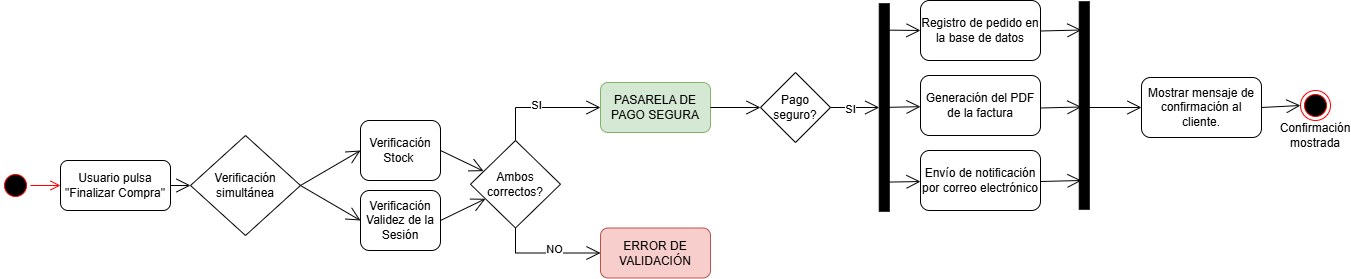

The diagram above was exported from draw.io. Its source (the exported page's mxGraphModel, read from the mxfile embedded in the PNG):
<mxGraphModel dx="1414" dy="777" grid="1" gridSize="10" guides="1" tooltips="1" connect="1" arrows="1" fold="1" page="1" pageScale="1" pageWidth="827" pageHeight="583" math="0" shadow="0">
  <root>
    <mxCell id="0" />
    <mxCell id="1" parent="0" />
    <mxCell id="aS9G7H4qgqw1B6vX4N41-3" parent="1" style="ellipse;html=1;shape=startState;fillColor=#000000;strokeColor=#ff0000;" value="" vertex="1">
      <mxGeometry height="30" width="30" x="40" y="330" as="geometry" />
    </mxCell>
    <mxCell id="aS9G7H4qgqw1B6vX4N41-4" edge="1" parent="1" source="aS9G7H4qgqw1B6vX4N41-3" style="edgeStyle=orthogonalEdgeStyle;html=1;verticalAlign=bottom;endArrow=open;endSize=8;strokeColor=#ff0000;rounded=0;" target="aS9G7H4qgqw1B6vX4N41-5" value="">
      <mxGeometry relative="1" as="geometry">
        <mxPoint x="120" y="345" as="targetPoint" />
      </mxGeometry>
    </mxCell>
    <mxCell id="aS9G7H4qgqw1B6vX4N41-5" parent="1" style="rounded=1;whiteSpace=wrap;html=1;" value="Usuario pulsa &quot;Finalizar Compra&quot;" vertex="1">
      <mxGeometry height="50" width="110" x="100" y="320" as="geometry" />
    </mxCell>
    <mxCell id="aS9G7H4qgqw1B6vX4N41-6" parent="1" style="rhombus;whiteSpace=wrap;html=1;" value="Verificación simultánea" vertex="1">
      <mxGeometry height="100" width="110" x="230" y="295" as="geometry" />
    </mxCell>
    <mxCell id="aS9G7H4qgqw1B6vX4N41-10" parent="1" style="rounded=1;whiteSpace=wrap;html=1;" value="Verificación Stock&amp;nbsp;" vertex="1">
      <mxGeometry height="60" width="80" x="400" y="280" as="geometry" />
    </mxCell>
    <mxCell id="aS9G7H4qgqw1B6vX4N41-11" parent="1" style="rounded=1;whiteSpace=wrap;html=1;" value="Verificación Validez de la Sesión" vertex="1">
      <mxGeometry height="60" width="80" x="400" y="350" as="geometry" />
    </mxCell>
    <mxCell id="aS9G7H4qgqw1B6vX4N41-17" edge="1" parent="1" source="aS9G7H4qgqw1B6vX4N41-5" style="endArrow=open;endFill=1;endSize=12;html=1;rounded=0;" target="aS9G7H4qgqw1B6vX4N41-6" value="">
      <mxGeometry relative="1" width="160" as="geometry">
        <mxPoint x="250" y="380" as="sourcePoint" />
        <mxPoint x="410" y="380" as="targetPoint" />
      </mxGeometry>
    </mxCell>
    <mxCell id="aS9G7H4qgqw1B6vX4N41-18" edge="1" parent="1" source="aS9G7H4qgqw1B6vX4N41-6" style="endArrow=open;endFill=1;endSize=12;html=1;rounded=0;exitX=1;exitY=0.5;exitDx=0;exitDy=0;entryX=0;entryY=0.5;entryDx=0;entryDy=0;" target="aS9G7H4qgqw1B6vX4N41-10" value="">
      <mxGeometry relative="1" width="160" as="geometry">
        <mxPoint x="250" y="380" as="sourcePoint" />
        <mxPoint x="370" y="345" as="targetPoint" />
      </mxGeometry>
    </mxCell>
    <mxCell id="aS9G7H4qgqw1B6vX4N41-29" edge="1" parent="1" source="aS9G7H4qgqw1B6vX4N41-10" style="endArrow=open;endFill=1;endSize=12;html=1;rounded=0;exitX=1;exitY=0.5;exitDx=0;exitDy=0;entryX=0.145;entryY=0.35;entryDx=0;entryDy=0;entryPerimeter=0;" target="aS9G7H4qgqw1B6vX4N41-32" value="">
      <mxGeometry relative="1" width="160" as="geometry">
        <mxPoint x="520" y="309.5" as="sourcePoint" />
        <mxPoint x="570" y="310" as="targetPoint" />
      </mxGeometry>
    </mxCell>
    <mxCell id="aS9G7H4qgqw1B6vX4N41-31" edge="1" parent="1" source="aS9G7H4qgqw1B6vX4N41-11" style="endArrow=open;endFill=1;endSize=12;html=1;rounded=0;exitX=1;exitY=0.5;exitDx=0;exitDy=0;" target="aS9G7H4qgqw1B6vX4N41-32" value="">
      <mxGeometry relative="1" width="160" as="geometry">
        <mxPoint x="510" y="379.5" as="sourcePoint" />
        <mxPoint x="570" y="380" as="targetPoint" />
      </mxGeometry>
    </mxCell>
    <mxCell id="aS9G7H4qgqw1B6vX4N41-32" parent="1" style="rhombus;whiteSpace=wrap;html=1;" value="Ambos correctos?" vertex="1">
      <mxGeometry height="87.5" width="90" x="510" y="300" as="geometry" />
    </mxCell>
    <mxCell id="aS9G7H4qgqw1B6vX4N41-33" edge="1" parent="1" source="aS9G7H4qgqw1B6vX4N41-32" style="endArrow=open;endFill=1;endSize=12;html=1;rounded=0;exitX=0.5;exitY=0;exitDx=0;exitDy=0;edgeStyle=orthogonalEdgeStyle;entryX=0;entryY=0.5;entryDx=0;entryDy=0;" target="aS9G7H4qgqw1B6vX4N41-48" value="">
      <mxGeometry relative="1" width="160" as="geometry">
        <mxPoint x="610" y="340" as="sourcePoint" />
        <mxPoint x="640" y="251.25" as="targetPoint" />
      </mxGeometry>
    </mxCell>
    <mxCell id="aS9G7H4qgqw1B6vX4N41-34" connectable="0" parent="aS9G7H4qgqw1B6vX4N41-33" style="edgeLabel;html=1;align=center;verticalAlign=middle;resizable=0;points=[];" value="SI" vertex="1">
      <mxGeometry relative="1" x="-0.0985" y="3" as="geometry">
        <mxPoint as="offset" />
      </mxGeometry>
    </mxCell>
    <mxCell id="aS9G7H4qgqw1B6vX4N41-42" parent="1" style="rounded=1;whiteSpace=wrap;html=1;fillColor=#f8cecc;strokeColor=#b85450;" value="ERROR DE VALIDACIÓN" vertex="1">
      <mxGeometry height="50" width="110" x="640" y="387.5" as="geometry" />
    </mxCell>
    <mxCell id="aS9G7H4qgqw1B6vX4N41-44" edge="1" parent="1" source="aS9G7H4qgqw1B6vX4N41-32" style="endArrow=open;endFill=1;endSize=12;html=1;rounded=0;edgeStyle=orthogonalEdgeStyle;entryX=0;entryY=0.5;entryDx=0;entryDy=0;exitX=0.5;exitY=1;exitDx=0;exitDy=0;" target="aS9G7H4qgqw1B6vX4N41-42" value="">
      <mxGeometry relative="1" width="160" as="geometry">
        <mxPoint x="730" y="323.75" as="sourcePoint" />
        <mxPoint x="680" y="330" as="targetPoint" />
      </mxGeometry>
    </mxCell>
    <mxCell id="aS9G7H4qgqw1B6vX4N41-47" connectable="0" parent="aS9G7H4qgqw1B6vX4N41-44" style="edgeLabel;html=1;align=center;verticalAlign=middle;resizable=0;points=[];" value="NO" vertex="1">
      <mxGeometry relative="1" x="0.1392" y="4" as="geometry">
        <mxPoint as="offset" />
      </mxGeometry>
    </mxCell>
    <mxCell id="aS9G7H4qgqw1B6vX4N41-48" parent="1" style="rounded=1;whiteSpace=wrap;html=1;fillColor=#d5e8d4;strokeColor=#82b366;" value="PASARELA DE PAGO SEGURA" vertex="1">
      <mxGeometry height="50" width="110" x="640" y="242" as="geometry" />
    </mxCell>
    <mxCell id="aS9G7H4qgqw1B6vX4N41-50" parent="1" style="whiteSpace=wrap;html=1;fillColor=#000000;rotation=-90;" value="" vertex="1">
      <mxGeometry height="10" width="207.5" x="820" y="262" as="geometry" />
    </mxCell>
    <mxCell id="aS9G7H4qgqw1B6vX4N41-51" edge="1" parent="1" source="aS9G7H4qgqw1B6vX4N41-6" style="endArrow=open;endFill=1;endSize=12;html=1;rounded=0;exitX=1;exitY=0.5;exitDx=0;exitDy=0;entryX=0;entryY=0.5;entryDx=0;entryDy=0;" target="aS9G7H4qgqw1B6vX4N41-11" value="">
      <mxGeometry relative="1" width="160" as="geometry">
        <mxPoint x="350" y="355" as="sourcePoint" />
        <mxPoint x="430" y="320" as="targetPoint" />
      </mxGeometry>
    </mxCell>
    <mxCell id="aS9G7H4qgqw1B6vX4N41-56" parent="1" style="rhombus;whiteSpace=wrap;html=1;" value="Pago seguro?" vertex="1">
      <mxGeometry height="70" width="70" x="800" y="232" as="geometry" />
    </mxCell>
    <mxCell id="aS9G7H4qgqw1B6vX4N41-57" edge="1" parent="1" source="aS9G7H4qgqw1B6vX4N41-48" style="endArrow=open;endFill=1;endSize=12;html=1;rounded=0;entryX=0;entryY=0.5;entryDx=0;entryDy=0;exitX=1;exitY=0.5;exitDx=0;exitDy=0;" target="aS9G7H4qgqw1B6vX4N41-56" value="">
      <mxGeometry relative="1" width="160" as="geometry">
        <mxPoint x="780" y="264.5" as="sourcePoint" />
        <mxPoint x="940" y="264.5" as="targetPoint" />
      </mxGeometry>
    </mxCell>
    <mxCell id="aS9G7H4qgqw1B6vX4N41-59" edge="1" parent="1" source="aS9G7H4qgqw1B6vX4N41-56" style="endArrow=open;endFill=1;endSize=12;html=1;rounded=0;entryX=0.5;entryY=0;entryDx=0;entryDy=0;exitX=1;exitY=0.5;exitDx=0;exitDy=0;" target="aS9G7H4qgqw1B6vX4N41-50" value="">
      <mxGeometry relative="1" width="160" as="geometry">
        <mxPoint x="875" y="265" as="sourcePoint" />
        <mxPoint x="1035" y="264.5" as="targetPoint" />
      </mxGeometry>
    </mxCell>
    <mxCell id="aS9G7H4qgqw1B6vX4N41-60" connectable="0" parent="aS9G7H4qgqw1B6vX4N41-59" style="edgeLabel;html=1;align=center;verticalAlign=middle;resizable=0;points=[];" value="SI" vertex="1">
      <mxGeometry relative="1" x="-0.2186" y="-1" as="geometry">
        <mxPoint as="offset" />
      </mxGeometry>
    </mxCell>
    <mxCell id="aS9G7H4qgqw1B6vX4N41-61" parent="1" style="rounded=1;whiteSpace=wrap;html=1;" value="Registro de pedido en la base de datos" vertex="1">
      <mxGeometry height="60" width="120" x="960" y="160" as="geometry" />
    </mxCell>
    <mxCell id="aS9G7H4qgqw1B6vX4N41-63" parent="1" style="rounded=1;whiteSpace=wrap;html=1;" value="Generación del PDF de la factura" vertex="1">
      <mxGeometry height="60" width="120" x="960" y="235" as="geometry" />
    </mxCell>
    <mxCell id="aS9G7H4qgqw1B6vX4N41-64" edge="1" parent="1" source="aS9G7H4qgqw1B6vX4N41-50" style="endArrow=open;endFill=1;endSize=12;html=1;rounded=0;entryX=0;entryY=0.5;entryDx=0;entryDy=0;exitX=0.873;exitY=0.625;exitDx=0;exitDy=0;exitPerimeter=0;" target="aS9G7H4qgqw1B6vX4N41-61" value="">
      <mxGeometry relative="1" width="160" as="geometry">
        <mxPoint x="940" y="189.5" as="sourcePoint" />
        <mxPoint x="960" y="190" as="targetPoint" />
      </mxGeometry>
    </mxCell>
    <mxCell id="aS9G7H4qgqw1B6vX4N41-65" edge="1" parent="1" source="aS9G7H4qgqw1B6vX4N41-50" style="endArrow=open;endFill=1;endSize=12;html=1;rounded=0;exitX=0.5;exitY=0;exitDx=0;exitDy=0;" target="aS9G7H4qgqw1B6vX4N41-63" value="">
      <mxGeometry relative="1" width="160" as="geometry">
        <mxPoint x="930" y="265" as="sourcePoint" />
        <mxPoint x="980" y="265" as="targetPoint" />
      </mxGeometry>
    </mxCell>
    <mxCell id="aS9G7H4qgqw1B6vX4N41-67" parent="1" style="rounded=1;whiteSpace=wrap;html=1;" value="Envío de notificación por correo electrónico" vertex="1">
      <mxGeometry height="60" width="120" x="960" y="310" as="geometry" />
    </mxCell>
    <mxCell id="aS9G7H4qgqw1B6vX4N41-68" edge="1" parent="1" source="aS9G7H4qgqw1B6vX4N41-50" style="endArrow=open;endFill=1;endSize=12;html=1;rounded=0;exitX=0.14;exitY=0.225;exitDx=0;exitDy=0;exitPerimeter=0;" target="aS9G7H4qgqw1B6vX4N41-67" value="">
      <mxGeometry relative="1" width="160" as="geometry">
        <mxPoint x="940" y="339.5" as="sourcePoint" />
        <mxPoint x="980" y="340" as="targetPoint" />
      </mxGeometry>
    </mxCell>
    <mxCell id="aS9G7H4qgqw1B6vX4N41-71" edge="1" parent="1" style="endArrow=open;endFill=1;endSize=12;html=1;rounded=0;entryX=0;entryY=0.5;entryDx=0;entryDy=0;" target="aS9G7H4qgqw1B6vX4N41-72" value="">
      <mxGeometry relative="1" width="160" as="geometry">
        <mxPoint x="1120" y="267" as="sourcePoint" />
        <mxPoint x="1160" y="265" as="targetPoint" />
      </mxGeometry>
    </mxCell>
    <mxCell id="aS9G7H4qgqw1B6vX4N41-72" parent="1" style="rounded=1;whiteSpace=wrap;html=1;" value="Mostrar mensaje de confirmación al cliente." vertex="1">
      <mxGeometry height="60" width="120" x="1181" y="237" as="geometry" />
    </mxCell>
    <mxCell id="aS9G7H4qgqw1B6vX4N41-73" parent="1" style="ellipse;html=1;shape=endState;fillColor=#000000;strokeColor=#ff0000;" value="" vertex="1">
      <mxGeometry height="30" width="30" x="1340" y="250" as="geometry" />
    </mxCell>
    <mxCell id="aS9G7H4qgqw1B6vX4N41-74" edge="1" parent="1" source="aS9G7H4qgqw1B6vX4N41-72" style="endArrow=open;endFill=1;endSize=12;html=1;rounded=0;exitX=1;exitY=0.5;exitDx=0;exitDy=0;entryX=0;entryY=0.5;entryDx=0;entryDy=0;" target="aS9G7H4qgqw1B6vX4N41-73" value="">
      <mxGeometry relative="1" width="160" as="geometry">
        <mxPoint x="1170" y="370" as="sourcePoint" />
        <mxPoint x="1330" y="370" as="targetPoint" />
      </mxGeometry>
    </mxCell>
    <mxCell id="aS9G7H4qgqw1B6vX4N41-75" parent="1" style="text;html=1;whiteSpace=wrap;strokeColor=none;fillColor=none;align=center;verticalAlign=middle;rounded=0;" value="Confirmación mostrada" vertex="1">
      <mxGeometry height="30" width="60" x="1325" y="280" as="geometry" />
    </mxCell>
    <mxCell id="aS9G7H4qgqw1B6vX4N41-76" parent="1" style="whiteSpace=wrap;html=1;fillColor=#000000;rotation=-90;" value="" vertex="1">
      <mxGeometry height="10" width="207.5" x="1020" y="260" as="geometry" />
    </mxCell>
    <mxCell id="aS9G7H4qgqw1B6vX4N41-77" edge="1" parent="1" style="endArrow=open;endFill=1;endSize=12;html=1;rounded=0;exitX=0.5;exitY=0;exitDx=0;exitDy=0;" value="">
      <mxGeometry relative="1" width="160" as="geometry">
        <mxPoint x="1080" y="267.5" as="sourcePoint" />
        <mxPoint x="1121" y="266.5" as="targetPoint" />
      </mxGeometry>
    </mxCell>
    <mxCell id="aS9G7H4qgqw1B6vX4N41-79" edge="1" parent="1" style="endArrow=open;endFill=1;endSize=12;html=1;rounded=0;exitX=0.5;exitY=0;exitDx=0;exitDy=0;" value="">
      <mxGeometry relative="1" width="160" as="geometry">
        <mxPoint x="1080" y="341" as="sourcePoint" />
        <mxPoint x="1121" y="340" as="targetPoint" />
      </mxGeometry>
    </mxCell>
    <mxCell id="aS9G7H4qgqw1B6vX4N41-80" edge="1" parent="1" style="endArrow=open;endFill=1;endSize=12;html=1;rounded=0;exitX=0.5;exitY=0;exitDx=0;exitDy=0;" value="">
      <mxGeometry relative="1" width="160" as="geometry">
        <mxPoint x="1080" y="190.5" as="sourcePoint" />
        <mxPoint x="1121" y="189.5" as="targetPoint" />
      </mxGeometry>
    </mxCell>
  </root>
</mxGraphModel>